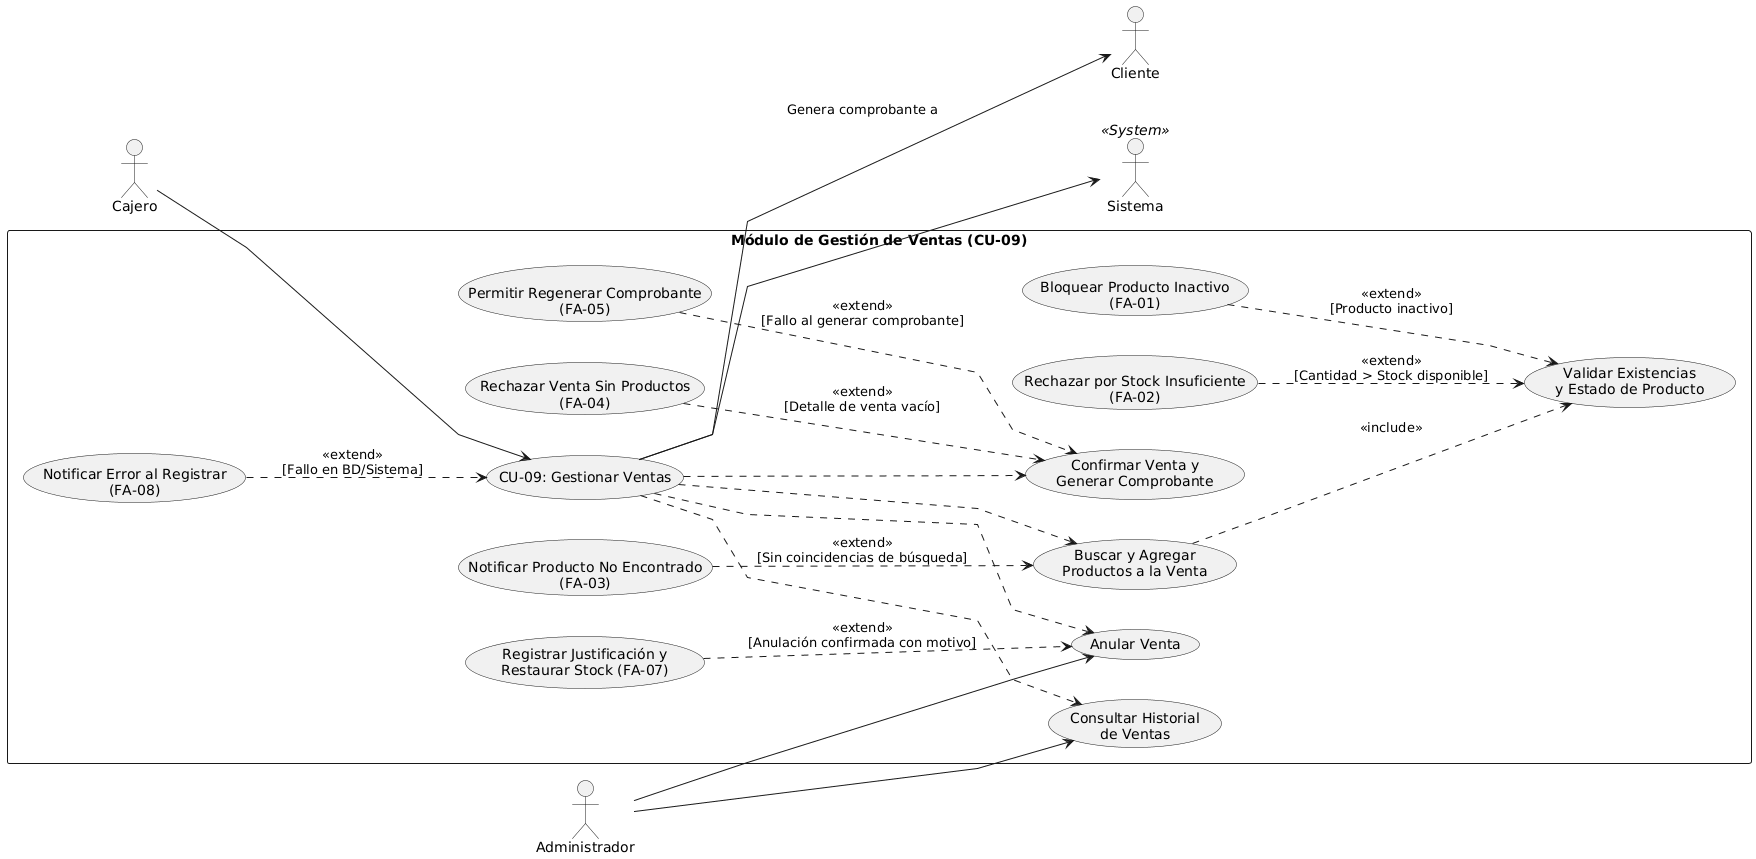

The diagram above was rendered by PlantUML. Its source (embedded in the PNG):
@startuml
left to right direction
skinparam packageStyle rectangle

' Ajustes visuales de espacio y trazado de líneas
skinparam fontSize 13
skinparam nodesep 40
skinparam ranksep 70
skinparam linetype polyline

' 1. ACTOR PRINCIPAL (Izquierda)
actor "Cajero" as Cajero

rectangle "Módulo de Gestión de Ventas (CU-09)" {

    ' Caso de uso Principal
    usecase "CU-09: Gestionar Ventas" as CU_Gestion

    ' Operaciones principales del módulo
    usecase "Buscar y Agregar\nProductos a la Venta" as CU_AgregarProd
    usecase "Confirmar Venta y\nGenerar Comprobante" as CU_ConfirmarVenta
    usecase "Consultar Historial\nde Ventas" as CU_Historial
    usecase "Anular Venta" as CU_Anular

    ' Validaciones e Inclusiones
    usecase "Validar Existencias\ny Estado de Producto" as CU_Validar

    ' Flujos Alternativos / Excepciones
    usecase "Bloquear Producto Inactivo\n(FA-01)" as CU_ErrInactivo
    usecase "Rechazar por Stock Insuficiente\n(FA-02)" as CU_ErrStock
    usecase "Notificar Producto No Encontrado\n(FA-03)" as CU_ErrNoEncontrado
    usecase "Rechazar Venta Sin Productos\n(FA-04)" as CU_ErrVentaVacia
    usecase "Permitir Regenerar Comprobante\n(FA-05)" as CU_ErrComprobante
    usecase "Registrar Justificación y\nRestaurar Stock (FA-07)" as CU_RegAnulacion
    usecase "Notificar Error al Registrar\n(FA-08)" as CU_ErrGuardar
}

' 2. ACTORES SECUNDARIOS (Derecha)
actor "Administrador" as Admin
actor "Cliente" as Cliente
actor "Sistema" as Sistema << System >>

' --- Enlace del Actor Principal (Izquierda al Centro) ---
Cajero --> CU_Gestion

' --- Enlaces de Operaciones Específicas / Secundarias ---
CU_Gestion --> Cliente : Genera comprobante a
Admin --> CU_Historial
Admin --> CU_Anular

' --- Enlace al Actor Secundario Sistema (Centro a la Derecha) ---
CU_Gestion --> Sistema

' --- Jerarquía Interna del Módulo (Down) ---
CU_Gestion .down.> CU_AgregarProd
CU_Gestion .down.> CU_ConfirmarVenta
CU_Gestion .down.> CU_Historial
CU_Gestion .down.> CU_Anular

' --- Inclusiones (<<include>>) ---
CU_AgregarProd ..> CU_Validar : <<include>>

' --- Extensiones / Flujos Alternativos (<<extend>>) ---
CU_ErrInactivo ..> CU_Validar : <<extend>>\n[Producto inactivo]
CU_ErrStock ..> CU_Validar : <<extend>>\n[Cantidad > Stock disponible]
CU_ErrNoEncontrado ..> CU_AgregarProd : <<extend>>\n[Sin coincidencias de búsqueda]
CU_ErrVentaVacia ..> CU_ConfirmarVenta : <<extend>>\n[Detalle de venta vacío]
CU_ErrComprobante ..> CU_ConfirmarVenta : <<extend>>\n[Fallo al generar comprobante]
CU_RegAnulacion ..> CU_Anular : <<extend>>\n[Anulación confirmada con motivo]
CU_ErrGuardar ..> CU_Gestion : <<extend>>\n[Fallo en BD/Sistema]
@enduml